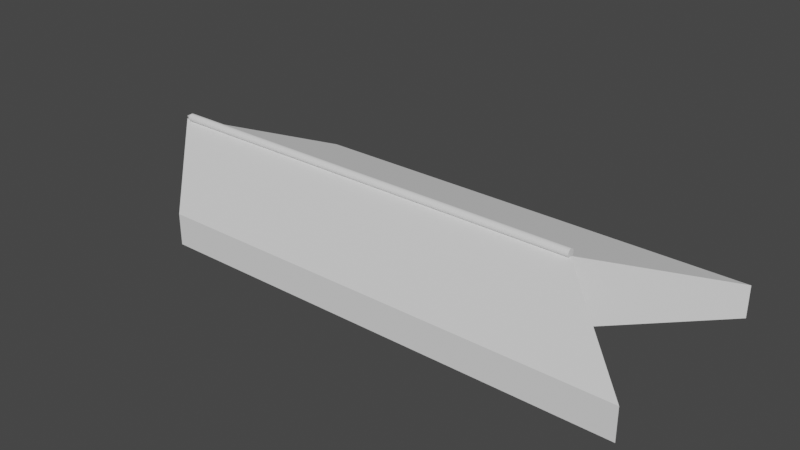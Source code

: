 # Source: tunnel_new.blend  (saved by Blender 2.93.20; exported with 4.5.12 LTS)
import bpy
from mathutils import Matrix  # noqa: F401  (used for matrix-valued properties, if any)

bpy.ops.wm.read_factory_settings(use_empty=True)
scene = bpy.context.scene
scene.name = 'Scene'

# ---- world
world_world = bpy.data.worlds.new('World'); scene.world = world_world
world_world.use_nodes = True; world_world.node_tree.nodes.clear()
_N = world_world.node_tree.nodes; _L = world_world.node_tree.links
n0 = _N.new('ShaderNodeOutputWorld'); n0.name = 'World Output'; n0.location = (300, 300)
n1 = _N.new('ShaderNodeBackground'); n1.name = 'Background'; n1.location = (10, 300)
n1.inputs[0].default_value = (0.05088, 0.05088, 0.05088, 1.0)
_L.new(n1.outputs[0], n0.inputs[0])
n0.is_active_output = True
world_world.color = (0.05088, 0.05088, 0.05088)
world_world.use_sun_shadow = False
world_world.sun_shadow_jitter_overblur = 0.0

# ---- meshes
me_cube_002 = bpy.data.meshes.new('Cube.002')
me_cube_002.from_pydata([(-0.7636, -1.0, -0.9523), (-0.7636, -1.0, -0.02115), (-1.236, 1.0, -1.0), (-1.236, 1.0, 1.0), (1.236, -1.0, -0.9523), (1.236, -1.0, -0.02115), (0.7636, 1.0, -1.0), (0.7636, 1.0, 1.0)], [], [(0, 1, 3, 2), (2, 3, 7, 6), (6, 7, 5, 4), (4, 5, 1, 0), (2, 6, 4, 0), (7, 3, 1, 5)])
_uv = me_cube_002.uv_layers.new(name='UVMap')
_uv.uv.foreach_set('vector', [0.375, 0.0, 0.625, 0.0, 0.625, 0.25, 0.375, 0.25, 0.375, 0.25, 0.625, 0.25, 0.625, 0.5, 0.375, 0.5, 0.375, 0.5, 0.625, 0.5, 0.625, 0.75, 0.375, 0.75, 0.375, 0.75, 0.625, 0.75, 0.625, 1.0, 0.375, 1.0, 0.125, 0.5, 0.375, 0.5, 0.375, 0.75, 0.125, 0.75, 0.625, 0.5, 0.875, 0.5, 0.875, 0.75, 0.625, 0.75])
me_cube_002.use_remesh_fix_poles = True
me_cube_002.use_remesh_preserve_attributes = False
me_cube_002.update()
me_cube_003 = bpy.data.meshes.new('Cube.003')
me_cube_003.from_pydata([(-0.7636, -1.0, 0.02115), (-0.7636, -1.0, 0.9523), (-1.236, 1.0, -1.0), (-1.236, 1.0, 1.0), (1.236, -1.0, 0.02115), (1.236, -1.0, 0.9523), (0.7636, 1.0, -1.0), (0.7636, 1.0, 1.0)], [], [(0, 1, 3, 2), (2, 3, 7, 6), (6, 7, 5, 4), (4, 5, 1, 0), (2, 6, 4, 0), (7, 3, 1, 5)])
_uv = me_cube_003.uv_layers.new(name='UVMap')
_uv.uv.foreach_set('vector', [0.375, 0.0, 0.625, 0.0, 0.625, 0.25, 0.375, 0.25, 0.375, 0.25, 0.625, 0.25, 0.625, 0.5, 0.375, 0.5, 0.375, 0.5, 0.625, 0.5, 0.625, 0.75, 0.375, 0.75, 0.375, 0.75, 0.625, 0.75, 0.625, 1.0, 0.375, 1.0, 0.125, 0.5, 0.375, 0.5, 0.375, 0.75, 0.125, 0.75, 0.625, 0.5, 0.875, 0.5, 0.875, 0.75, 0.625, 0.75])
me_cube_003.use_remesh_fix_poles = True
me_cube_003.use_remesh_preserve_attributes = False
me_cube_003.update()
me_cylinder = bpy.data.meshes.new('Cylinder')
me_cylinder.from_pydata([(-3.522e-08, 0.002642, -1.747), (0.0, 0.03, 1.695), (0.0006836, 0.002552, -1.747), (0.007765, 0.02898, 1.695), (0.001321, 0.002288, -1.747), (0.015, 0.02598, 1.695), (0.001868, 0.001868, -1.747), (0.02121, 0.02121, 1.695), (0.002288, 0.001321, -1.747), (0.02598, 0.015, 1.695), (0.002552, 0.0006837, -1.747), (0.02898, 0.007765, 1.695), (0.002642, -5.227e-10, -1.747), (0.03, -1.311e-09, 1.695), (0.002552, -0.0006837, -1.747), (0.02898, -0.007765, 1.695), (0.002288, -0.001321, -1.747), (0.02598, -0.015, 1.695), (0.001868, -0.001868, -1.747), (0.02121, -0.02121, 1.695), (0.001321, -0.002288, -1.747), (0.015, -0.02598, 1.695), (0.0006837, -0.002552, -1.747), (0.007765, -0.02898, 1.695), (-3.508e-08, -0.002642, -1.747), (-2.623e-09, -0.03, 1.695), (-0.0006837, -0.002552, -1.747), (-0.007765, -0.02898, 1.695), (-0.001321, -0.002288, -1.747), (-0.015, -0.02598, 1.695), (-0.001868, -0.001868, -1.747), (-0.02121, -0.02121, 1.695), (-0.002288, -0.001321, -1.747), (-0.02598, -0.015, 1.695), (-0.002552, -0.0006837, -1.747), (-0.02898, -0.007765, 1.695), (-0.002642, -1.26e-09, -1.747), (-0.03, 3.577e-10, 1.695), (-0.002552, 0.0006837, -1.747), (-0.02898, 0.007765, 1.695), (-0.002288, 0.001321, -1.747), (-0.02598, 0.015, 1.695), (-0.001868, 0.001868, -1.747), (-0.02121, 0.02121, 1.695), (-0.001321, 0.002288, -1.747), (-0.015, 0.02598, 1.695), (-0.0006837, 0.002552, -1.747), (-0.007765, 0.02898, 1.695), (0.0, 0.03, -1.695), (0.007765, 0.02898, -1.695), (0.015, 0.02598, -1.695), (0.02121, 0.02121, -1.695), (0.02598, 0.015, -1.695), (0.02898, 0.007765, -1.695), (0.03, -1.311e-09, -1.695), (0.02898, -0.007765, -1.695), (0.02598, -0.015, -1.695), (0.02121, -0.02121, -1.695), (0.015, -0.02598, -1.695), (0.007765, -0.02898, -1.695), (-2.623e-09, -0.03, -1.695), (-0.007765, -0.02898, -1.695), (-0.015, -0.02598, -1.695), (-0.02121, -0.02121, -1.695), (-0.02598, -0.015, -1.695), (-0.02898, -0.007765, -1.695), (-0.03, 3.577e-10, -1.695), (-0.02898, 0.007765, -1.695), (-0.02598, 0.015, -1.695), (-0.02121, 0.02121, -1.695), (-0.015, 0.02598, -1.695), (-0.007765, 0.02898, -1.695)], [], [(48, 1, 3, 49), (49, 3, 5, 50), (50, 5, 7, 51), (51, 7, 9, 52), (52, 9, 11, 53), (53, 11, 13, 54), (54, 13, 15, 55), (55, 15, 17, 56), (56, 17, 19, 57), (57, 19, 21, 58), (58, 21, 23, 59), (59, 23, 25, 60), (60, 25, 27, 61), (61, 27, 29, 62), (62, 29, 31, 63), (63, 31, 33, 64), (64, 33, 35, 65), (65, 35, 37, 66), (66, 37, 39, 67), (67, 39, 41, 68), (68, 41, 43, 69), (69, 43, 45, 70), (3, 1, 47, 45, 43, 41, 39, 37, 35, 33, 31, 29, 27, 25, 23, 21, 19, 17, 15, 13, 11, 9, 7, 5), (70, 45, 47, 71), (71, 47, 1, 48), (0, 2, 4, 6, 8, 10, 12, 14, 16, 18, 20, 22, 24, 26, 28, 30, 32, 34, 36, 38, 40, 42, 44, 46), (2, 0, 48, 49), (4, 2, 49, 50), (6, 4, 50, 51), (8, 6, 51, 52), (10, 8, 52, 53), (12, 10, 53, 54), (14, 12, 54, 55), (16, 14, 55, 56), (18, 16, 56, 57), (20, 18, 57, 58), (22, 20, 58, 59), (24, 22, 59, 60), (26, 24, 60, 61), (28, 26, 61, 62), (30, 28, 62, 63), (32, 30, 63, 64), (34, 32, 64, 65), (36, 34, 65, 66), (38, 36, 66, 67), (40, 38, 67, 68), (42, 40, 68, 69), (44, 42, 69, 70), (46, 44, 70, 71), (0, 46, 71, 48)])
_uv = me_cylinder.uv_layers.new(name='UVMap')
_uv.uv.foreach_set('vector', [1.0, 0.5, 1.0, 1.0, 0.9583, 1.0, 0.9583, 0.5, 0.9583, 0.5, 0.9583, 1.0, 0.9167, 1.0, 0.9167, 0.5, 0.9167, 0.5, 0.9167, 1.0, 0.875, 1.0, 0.875, 0.5, 0.875, 0.5, 0.875, 1.0, 0.8333, 1.0, 0.8333, 0.5, 0.8333, 0.5, 0.8333, 1.0, 0.7917, 1.0, 0.7917, 0.5, 0.7917, 0.5, 0.7917, 1.0, 0.75, 1.0, 0.75, 0.5, 0.75, 0.5, 0.75, 1.0, 0.7083, 1.0, 0.7083, 0.5, 0.7083, 0.5, 0.7083, 1.0, 0.6667, 1.0, 0.6667, 0.5, 0.6667, 0.5, 0.6667, 1.0, 0.625, 1.0, 0.625, 0.5, 0.625, 0.5, 0.625, 1.0, 0.5833, 1.0, 0.5833, 0.5, 0.5833, 0.5, 0.5833, 1.0, 0.5417, 1.0, 0.5417, 0.5, 0.5417, 0.5, 0.5417, 1.0, 0.5, 1.0, 0.5, 0.5, 0.5, 0.5, 0.5, 1.0, 0.4583, 1.0, 0.4583, 0.5, 0.4583, 0.5, 0.4583, 1.0, 0.4167, 1.0, 0.4167, 0.5, 0.4167, 0.5, 0.4167, 1.0, 0.375, 1.0, 0.375, 0.5, 0.375, 0.5, 0.375, 1.0, 0.3333, 1.0, 0.3333, 0.5, 0.3333, 0.5, 0.3333, 1.0, 0.2917, 1.0, 0.2917, 0.5, 0.2917, 0.5, 0.2917, 1.0, 0.25, 1.0, 0.25, 0.5, 0.25, 0.5, 0.25, 1.0, 0.2083, 1.0, 0.2083, 0.5, 0.2083, 0.5, 0.2083, 1.0, 0.1667, 1.0, 0.1667, 0.5, 0.1667, 0.5, 0.1667, 1.0, 0.125, 1.0, 0.125, 0.5, 0.125, 0.5, 0.125, 1.0, 0.08333, 1.0, 0.08333, 0.5, 0.3121, 0.4818, 0.25, 0.49, 0.1879, 0.4818, 0.13, 0.4578, 0.08029, 0.4197, 0.04215, 0.37, 0.01818, 0.3121, 0.01, 0.25, 0.01818, 0.1879, 0.04215, 0.13, 0.08029, 0.08029, 0.13, 0.04215, 0.1879, 0.01818, 0.25, 0.01, 0.3121, 0.01818, 0.37, 0.04215, 0.4197, 0.08029, 0.4578, 0.13, 0.4818, 0.1879, 0.49, 0.25, 0.4818, 0.3121, 0.4578, 0.37, 0.4197, 0.4197, 0.37, 0.4578, 0.08333, 0.5, 0.08333, 1.0, 0.04167, 1.0, 0.04167, 0.5, 0.04167, 0.5, 0.04167, 1.0, -1.863e-07, 1.0, -1.863e-07, 0.5, 0.75, 0.3029, 0.7637, 0.3011, 0.7765, 0.2958, 0.7874, 0.2874, 0.7958, 0.2765, 0.8011, 0.2637, 0.8029, 0.25, 0.8011, 0.2363, 0.7958, 0.2235, 0.7874, 0.2126, 0.7765, 0.2042, 0.7637, 0.1989, 0.75, 0.1971, 0.7363, 0.1989, 0.7235, 0.2042, 0.7126, 0.2126, 0.7042, 0.2235, 0.6989, 0.2363, 0.6971, 0.25, 0.6989, 0.2637, 0.7042, 0.2765, 0.7126, 0.2874, 0.7235, 0.2958, 0.7363, 0.3011, 0.7637, 0.3011, 0.75, 0.3029, 0.75, 0.49, 0.8121, 0.4818, 0.7765, 0.2958, 0.7637, 0.3011, 0.8121, 0.4818, 0.87, 0.4578, 0.7874, 0.2874, 0.7765, 0.2958, 0.87, 0.4578, 0.9197, 0.4197, 0.7958, 0.2765, 0.7874, 0.2874, 0.9197, 0.4197, 0.9578, 0.37, 0.8011, 0.2637, 0.7958, 0.2765, 0.9578, 0.37, 0.9818, 0.3121, 0.8029, 0.25, 0.8011, 0.2637, 0.9818, 0.3121, 0.99, 0.25, 0.8011, 0.2363, 0.8029, 0.25, 0.99, 0.25, 0.9818, 0.1879, 0.7958, 0.2235, 0.8011, 0.2363, 0.9818, 0.1879, 0.9578, 0.13, 0.7874, 0.2126, 0.7958, 0.2235, 0.9578, 0.13, 0.9197, 0.08029, 0.7765, 0.2042, 0.7874, 0.2126, 0.9197, 0.08029, 0.87, 0.04215, 0.7637, 0.1989, 0.7765, 0.2042, 0.87, 0.04215, 0.8121, 0.01818, 0.75, 0.1971, 0.7637, 0.1989, 0.8121, 0.01818, 0.75, 0.01, 0.7363, 0.1989, 0.75, 0.1971, 0.75, 0.01, 0.6879, 0.01818, 0.7235, 0.2042, 0.7363, 0.1989, 0.6879, 0.01818, 0.63, 0.04215, 0.7126, 0.2126, 0.7235, 0.2042, 0.63, 0.04215, 0.5803, 0.08029, 0.7042, 0.2235, 0.7126, 0.2126, 0.5803, 0.08029, 0.5422, 0.13, 0.6989, 0.2363, 0.7042, 0.2235, 0.5422, 0.13, 0.5182, 0.1879, 0.6971, 0.25, 0.6989, 0.2363, 0.5182, 0.1879, 0.51, 0.25, 0.6989, 0.2637, 0.6971, 0.25, 0.51, 0.25, 0.5182, 0.3121, 0.7042, 0.2765, 0.6989, 0.2637, 0.5182, 0.3121, 0.5422, 0.37, 0.7126, 0.2874, 0.7042, 0.2765, 0.5422, 0.37, 0.5803, 0.4197, 0.7235, 0.2958, 0.7126, 0.2874, 0.5803, 0.4197, 0.63, 0.4578, 0.7363, 0.3011, 0.7235, 0.2958, 0.63, 0.4578, 0.6879, 0.4818, 0.75, 0.3029, 0.7363, 0.3011, 0.6879, 0.4818, 0.75, 0.49])
me_cylinder.use_remesh_fix_poles = True
me_cylinder.use_remesh_preserve_attributes = False
me_cylinder.update()

# ---- objects
ob_cube = bpy.data.objects.new('Cube', me_cube_002)
ob_cube_001 = bpy.data.objects.new('Cube.001', me_cube_003)
ob_cylinder = bpy.data.objects.new('Cylinder', me_cylinder)

# ---- transforms, parenting, visibility, modifiers, constraints
ob_cube.location = (0.0, -0.4, 0.0)
ob_cube.scale = (1.724, 0.4, 0.2527)
ob_cube_001.location = (0.0, 0.4, 0.0)
ob_cube_001.rotation_euler = (3.142, 0.0, 0.0)
ob_cube_001.scale = (1.724, 0.4, 0.2527)
ob_cylinder.location = (-0.3742, -0.004096, 0.2758)
ob_cylinder.rotation_euler = (0.0, 1.571, 0.0)

# ---- collection membership
scene.collection.objects.link(ob_cube)
scene.collection.objects.link(ob_cube_001)
scene.collection.objects.link(ob_cylinder)

# ---- scene / render settings (as saved in the file)
scene.frame_start = 1; scene.frame_end = 250; scene.frame_set(1)
scene.render.engine = 'BLENDER_EEVEE_NEXT'
scene.cycles.use_denoising = False
scene.cycles.samples = 128
scene.cycles.sampling_pattern = 'TABULATED_SOBOL'
scene.cycles.use_adaptive_sampling = False
scene.cycles.use_light_tree = False
scene.view_settings.view_transform = 'Filmic'
bpy.context.view_layer.update()

# ---- added for rendering (the .blend has no active camera and no usable light): camera, sun
cam_auto = bpy.data.cameras.new('AutoCamera')
cam_auto.lens = 50.0
cam_auto.sensor_width = 36.0
cam_auto.clip_end = 1000.0
ob_auto_camera = bpy.data.objects.new('AutoCamera', cam_auto)
scene.collection.objects.link(ob_auto_camera)
ob_auto_camera.location = (4.24483, -5.0938, 3.42241)
ob_auto_camera.rotation_euler = (1.09748, -7.21219e-08, 0.694738)
scene.camera = ob_auto_camera
light_auto_sun = bpy.data.lights.new('AutoSun', 'SUN')
light_auto_sun.energy = 3.0
light_auto_sun.angle = 0.0523599
ob_auto_sun = bpy.data.objects.new('AutoSun', light_auto_sun)
scene.collection.objects.link(ob_auto_sun)
ob_auto_sun.rotation_euler = (0.872665, 0.174533, 0.523599)
bpy.context.view_layer.update()
